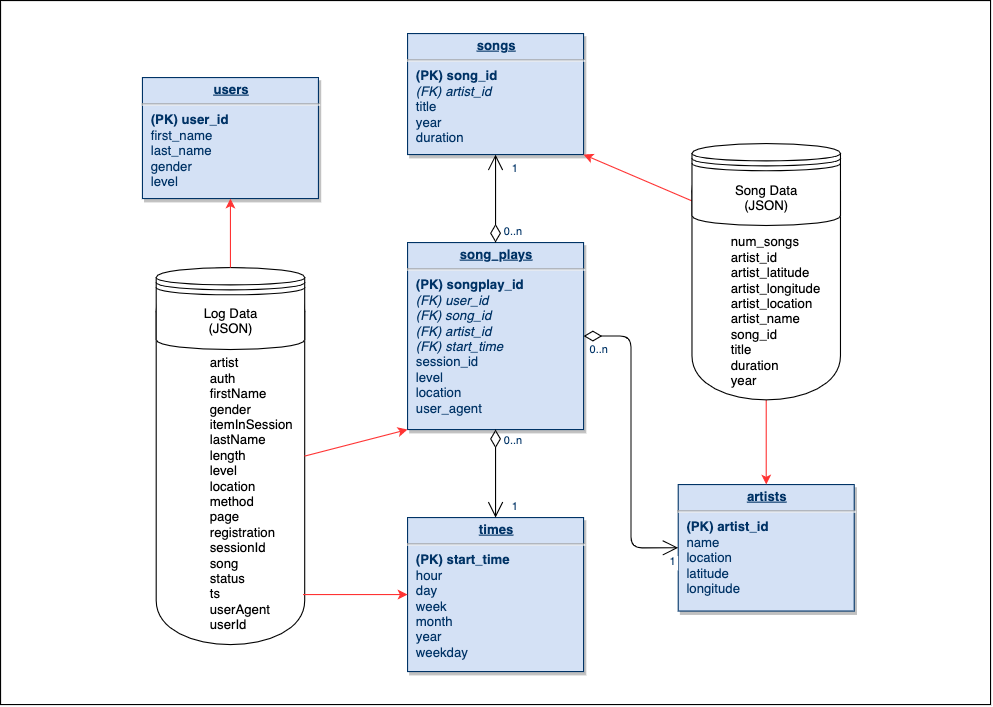

The diagram above was exported from draw.io. Its source (the exported page's mxGraphModel, read from the mxfile embedded in the PNG):
<mxGraphModel dx="2931" dy="1071" grid="1" gridSize="10" guides="1" tooltips="1" connect="1" arrows="1" fold="1" page="1" pageScale="1" pageWidth="826" pageHeight="1169" background="#ffffff" math="0" shadow="0">
  <root>
    <mxCell id="0" />
    <mxCell id="1" parent="0" />
    <mxCell id="ZzC9f8Q4f5d04EamyvJn-86" value="" style="rounded=0;whiteSpace=wrap;html=1;" vertex="1" parent="1">
      <mxGeometry x="789" y="200" width="900" height="640" as="geometry" />
    </mxCell>
    <mxCell id="ZZhfq4DNRQhWProFYdON-130" value="&lt;br&gt;&lt;br&gt;&amp;nbsp; &amp;nbsp; &amp;nbsp; &amp;nbsp; &amp;nbsp; &amp;nbsp; &amp;nbsp; artist&lt;br&gt;&amp;nbsp; &amp;nbsp; &amp;nbsp; &amp;nbsp; &amp;nbsp; &amp;nbsp; &amp;nbsp;&amp;nbsp;auth&lt;br&gt;&amp;nbsp; &amp;nbsp; &amp;nbsp; &amp;nbsp; &amp;nbsp; &amp;nbsp; &amp;nbsp;&amp;nbsp;firstName&lt;br&gt;&amp;nbsp; &amp;nbsp; &amp;nbsp; &amp;nbsp; &amp;nbsp; &amp;nbsp; &amp;nbsp;&amp;nbsp;gender&lt;br&gt;&amp;nbsp; &amp;nbsp; &amp;nbsp; &amp;nbsp; &amp;nbsp; &amp;nbsp; &amp;nbsp;&amp;nbsp;itemInSession&lt;br&gt;&amp;nbsp; &amp;nbsp; &amp;nbsp; &amp;nbsp; &amp;nbsp; &amp;nbsp; &amp;nbsp;&amp;nbsp;lastName&lt;br&gt;&amp;nbsp; &amp;nbsp; &amp;nbsp; &amp;nbsp; &amp;nbsp; &amp;nbsp; &amp;nbsp;&amp;nbsp;length&lt;br&gt;&amp;nbsp; &amp;nbsp; &amp;nbsp; &amp;nbsp; &amp;nbsp; &amp;nbsp; &amp;nbsp;&amp;nbsp;level&lt;br&gt;&amp;nbsp; &amp;nbsp; &amp;nbsp; &amp;nbsp; &amp;nbsp; &amp;nbsp; &amp;nbsp;&amp;nbsp;location&lt;br&gt;&amp;nbsp; &amp;nbsp; &amp;nbsp; &amp;nbsp; &amp;nbsp; &amp;nbsp; &amp;nbsp;&amp;nbsp;method&lt;br&gt;&amp;nbsp; &amp;nbsp; &amp;nbsp; &amp;nbsp; &amp;nbsp; &amp;nbsp; &amp;nbsp;&amp;nbsp;page&lt;br&gt;&amp;nbsp; &amp;nbsp; &amp;nbsp; &amp;nbsp; &amp;nbsp; &amp;nbsp; &amp;nbsp;&amp;nbsp;registration&lt;br&gt;&amp;nbsp; &amp;nbsp; &amp;nbsp; &amp;nbsp; &amp;nbsp; &amp;nbsp; &amp;nbsp;&amp;nbsp;sessionId&lt;br&gt;&amp;nbsp; &amp;nbsp; &amp;nbsp; &amp;nbsp; &amp;nbsp; &amp;nbsp; &amp;nbsp;&amp;nbsp;song&lt;br&gt;&amp;nbsp; &amp;nbsp; &amp;nbsp; &amp;nbsp; &amp;nbsp; &amp;nbsp; &amp;nbsp;&amp;nbsp;status&lt;br&gt;&amp;nbsp; &amp;nbsp; &amp;nbsp; &amp;nbsp; &amp;nbsp; &amp;nbsp; &amp;nbsp;&amp;nbsp;ts&lt;br&gt;&amp;nbsp; &amp;nbsp; &amp;nbsp; &amp;nbsp; &amp;nbsp; &amp;nbsp; &amp;nbsp;&amp;nbsp;userAgent&lt;br&gt;&amp;nbsp; &amp;nbsp; &amp;nbsp; &amp;nbsp; &amp;nbsp; &amp;nbsp; &amp;nbsp;&amp;nbsp;userId" style="shape=cylinder;whiteSpace=wrap;html=1;boundedLbl=1;backgroundOutline=1;align=left;" parent="1" vertex="1">
      <mxGeometry x="930.5" y="442.75" width="135" height="342.75" as="geometry" />
    </mxCell>
    <mxCell id="22" value="&lt;p style=&quot;margin: 0px ; margin-top: 4px ; text-align: center ; text-decoration: underline&quot;&gt;&lt;strong&gt;users&lt;/strong&gt;&lt;/p&gt;&lt;hr&gt;&lt;p style=&quot;margin: 0px ; margin-left: 8px&quot;&gt;&lt;b&gt;(PK) user_id&lt;/b&gt;&lt;/p&gt;&lt;p style=&quot;margin: 0px ; margin-left: 8px&quot;&gt;first_name&lt;/p&gt;&lt;p style=&quot;margin: 0px ; margin-left: 8px&quot;&gt;last_name&lt;/p&gt;&lt;p style=&quot;margin: 0px ; margin-left: 8px&quot;&gt;gender&lt;/p&gt;&lt;p style=&quot;margin: 0px ; margin-left: 8px&quot;&gt;level&lt;br&gt;&lt;/p&gt;" style="verticalAlign=top;align=left;overflow=fill;fontSize=12;fontFamily=Helvetica;html=1;strokeColor=#003366;shadow=1;fillColor=#D4E1F5;fontColor=#003366" parent="1" vertex="1">
      <mxGeometry x="918" y="270" width="160" height="110" as="geometry" />
    </mxCell>
    <mxCell id="26" value="&lt;p style=&quot;margin: 0px ; margin-top: 4px ; text-align: center ; text-decoration: underline&quot;&gt;&lt;strong&gt;times&lt;/strong&gt;&lt;/p&gt;&lt;hr&gt;&lt;p style=&quot;margin: 0px ; margin-left: 8px&quot;&gt;&lt;b&gt;(PK) start_time&lt;/b&gt;&lt;/p&gt;&lt;p style=&quot;margin: 0px ; margin-left: 8px&quot;&gt;hour&lt;/p&gt;&lt;p style=&quot;margin: 0px ; margin-left: 8px&quot;&gt;day&lt;/p&gt;&lt;p style=&quot;margin: 0px ; margin-left: 8px&quot;&gt;week&lt;/p&gt;&lt;p style=&quot;margin: 0px ; margin-left: 8px&quot;&gt;month&lt;/p&gt;&lt;p style=&quot;margin: 0px ; margin-left: 8px&quot;&gt;year&lt;/p&gt;&lt;p style=&quot;margin: 0px ; margin-left: 8px&quot;&gt;weekday&lt;br&gt;&lt;/p&gt;" style="verticalAlign=top;align=left;overflow=fill;fontSize=12;fontFamily=Helvetica;html=1;strokeColor=#003366;shadow=1;fillColor=#D4E1F5;fontColor=#003366" parent="1" vertex="1">
      <mxGeometry x="1159" y="670" width="160" height="140" as="geometry" />
    </mxCell>
    <mxCell id="27" value="&lt;p style=&quot;margin: 4px 0px 0px ; text-align: center&quot;&gt;&lt;b&gt;&lt;u&gt;song_plays&lt;/u&gt;&lt;/b&gt;&lt;br&gt;&lt;/p&gt;&lt;hr&gt;&lt;p style=&quot;margin: 0px 0px 0px 8px&quot;&gt;&lt;b&gt;(PK) songplay_id&lt;br&gt;&lt;/b&gt;&lt;/p&gt;&lt;p style=&quot;margin: 0px 0px 0px 8px&quot;&gt;&lt;i&gt;(FK) user_id&lt;/i&gt;&lt;/p&gt;&lt;p style=&quot;margin: 0px ; margin-left: 8px&quot;&gt;&lt;i&gt;(FK)&amp;nbsp;&lt;span&gt;song_id&lt;/span&gt;&lt;/i&gt;&lt;/p&gt;&lt;p style=&quot;margin: 0px ; margin-left: 8px&quot;&gt;&lt;i&gt;&lt;span&gt;(FK)&amp;nbsp;&lt;/span&gt;&lt;span&gt;artist_id&lt;/span&gt;&lt;/i&gt;&lt;/p&gt;&lt;p style=&quot;margin: 0px ; margin-left: 8px&quot;&gt;&lt;i&gt;(FK) start_time&lt;/i&gt;&lt;/p&gt;&lt;p style=&quot;margin: 0px 0px 0px 8px&quot;&gt;session_id&lt;br&gt;&lt;/p&gt;&lt;p style=&quot;margin: 0px ; margin-left: 8px&quot;&gt;&lt;span&gt;level&lt;/span&gt;&lt;br&gt;&lt;/p&gt;&lt;p style=&quot;margin: 0px ; margin-left: 8px&quot;&gt;&lt;span&gt;location&lt;/span&gt;&lt;br&gt;&lt;/p&gt;&lt;p style=&quot;margin: 0px ; margin-left: 8px&quot;&gt;user_agent&lt;br&gt;&lt;/p&gt;" style="verticalAlign=top;align=left;overflow=fill;fontSize=12;fontFamily=Helvetica;html=1;strokeColor=#003366;shadow=1;fillColor=#D4E1F5;fontColor=#003366" parent="1" vertex="1">
      <mxGeometry x="1159" y="420" width="160" height="170" as="geometry" />
    </mxCell>
    <mxCell id="30" value="&lt;p style=&quot;margin: 0px ; margin-top: 4px ; text-align: center ; text-decoration: underline&quot;&gt;&lt;strong&gt;artists&lt;/strong&gt;&lt;/p&gt;&lt;hr&gt;&lt;p style=&quot;margin: 0px ; margin-left: 8px&quot;&gt;&lt;b&gt;(PK) artist_id&lt;/b&gt;&lt;/p&gt;&lt;p style=&quot;margin: 0px ; margin-left: 8px&quot;&gt;name&lt;/p&gt;&lt;p style=&quot;margin: 0px ; margin-left: 8px&quot;&gt;location&lt;/p&gt;&lt;p style=&quot;margin: 0px ; margin-left: 8px&quot;&gt;latitude&lt;/p&gt;&lt;p style=&quot;margin: 0px ; margin-left: 8px&quot;&gt;longitude&lt;br&gt;&lt;/p&gt;" style="verticalAlign=top;align=left;overflow=fill;fontSize=12;fontFamily=Helvetica;html=1;strokeColor=#003366;shadow=1;fillColor=#D4E1F5;fontColor=#003366" parent="1" vertex="1">
      <mxGeometry x="1405.07" y="640" width="160" height="115" as="geometry" />
    </mxCell>
    <mxCell id="35" value="&lt;p style=&quot;margin: 0px ; margin-top: 4px ; text-align: center ; text-decoration: underline&quot;&gt;&lt;strong&gt;songs&lt;/strong&gt;&lt;/p&gt;&lt;hr&gt;&lt;p style=&quot;margin: 0px ; margin-left: 8px&quot;&gt;&lt;b&gt;(PK) song_id&lt;/b&gt;&lt;/p&gt;&lt;p style=&quot;margin: 0px 0px 0px 8px&quot;&gt;&lt;i&gt;(FK) artist_id&lt;/i&gt;&lt;/p&gt;&lt;p style=&quot;margin: 0px ; margin-left: 8px&quot;&gt;title&lt;/p&gt;&lt;p style=&quot;margin: 0px ; margin-left: 8px&quot;&gt;&lt;span&gt;year&lt;/span&gt;&lt;br&gt;&lt;/p&gt;&lt;p style=&quot;margin: 0px ; margin-left: 8px&quot;&gt;duration&lt;br&gt;&lt;/p&gt;" style="verticalAlign=top;align=left;overflow=fill;fontSize=12;fontFamily=Helvetica;html=1;strokeColor=#003366;shadow=1;fillColor=#D4E1F5;fontColor=#003366" parent="1" vertex="1">
      <mxGeometry x="1159" y="230" width="160" height="110" as="geometry" />
    </mxCell>
    <mxCell id="57" value="" style="endArrow=open;endSize=12;startArrow=diamondThin;startSize=14;startFill=0;edgeStyle=orthogonalEdgeStyle" parent="1" source="27" target="26" edge="1">
      <mxGeometry x="1269.36" y="180" as="geometry">
        <mxPoint x="1269.36" y="180" as="sourcePoint" />
        <mxPoint x="1429.36" y="180" as="targetPoint" />
      </mxGeometry>
    </mxCell>
    <mxCell id="58" value="0..n" style="resizable=0;align=left;verticalAlign=top;labelBackgroundColor=#ffffff;fontSize=10;strokeColor=#003366;shadow=1;fillColor=#D4E1F5;fontColor=#003366" parent="57" connectable="0" vertex="1">
      <mxGeometry x="-1" relative="1" as="geometry">
        <mxPoint x="6" y="-2" as="offset" />
      </mxGeometry>
    </mxCell>
    <mxCell id="59" value="1" style="resizable=0;align=right;verticalAlign=top;labelBackgroundColor=#ffffff;fontSize=10;strokeColor=#003366;shadow=1;fillColor=#D4E1F5;fontColor=#003366" parent="57" connectable="0" vertex="1">
      <mxGeometry x="1" relative="1" as="geometry">
        <mxPoint x="20" y="-22" as="offset" />
      </mxGeometry>
    </mxCell>
    <mxCell id="78" value="" style="endArrow=open;endSize=12;startArrow=diamondThin;startSize=14;startFill=0;edgeStyle=orthogonalEdgeStyle;entryX=0;entryY=0.5;entryDx=0;entryDy=0;" parent="1" source="27" target="30" edge="1">
      <mxGeometry x="1309.36" y="540" as="geometry">
        <mxPoint x="1309.36" y="540" as="sourcePoint" />
        <mxPoint x="1390" y="530" as="targetPoint" />
      </mxGeometry>
    </mxCell>
    <mxCell id="79" value="0..n" style="resizable=0;align=left;verticalAlign=top;labelBackgroundColor=#ffffff;fontSize=10;strokeColor=#003366;shadow=1;fillColor=#D4E1F5;fontColor=#003366" parent="78" connectable="0" vertex="1">
      <mxGeometry x="-1" relative="1" as="geometry">
        <mxPoint x="4" as="offset" />
      </mxGeometry>
    </mxCell>
    <mxCell id="80" value="1" style="resizable=0;align=right;verticalAlign=top;labelBackgroundColor=#ffffff;fontSize=10;strokeColor=#003366;shadow=1;fillColor=#D4E1F5;fontColor=#003366" parent="78" connectable="0" vertex="1">
      <mxGeometry x="1" relative="1" as="geometry">
        <mxPoint x="-4" as="offset" />
      </mxGeometry>
    </mxCell>
    <mxCell id="81" value="" style="endArrow=open;endSize=12;startArrow=diamondThin;startSize=14;startFill=0;edgeStyle=orthogonalEdgeStyle" parent="1" source="27" target="35" edge="1">
      <mxGeometry x="1119.36" y="540" as="geometry">
        <mxPoint x="1119.36" y="540" as="sourcePoint" />
        <mxPoint x="1279.36" y="540" as="targetPoint" />
      </mxGeometry>
    </mxCell>
    <mxCell id="82" value="0..n" style="resizable=0;align=left;verticalAlign=top;labelBackgroundColor=#ffffff;fontSize=10;strokeColor=#003366;shadow=1;fillColor=#D4E1F5;fontColor=#003366" parent="81" connectable="0" vertex="1">
      <mxGeometry x="-1" relative="1" as="geometry">
        <mxPoint x="6" y="-22" as="offset" />
      </mxGeometry>
    </mxCell>
    <mxCell id="83" value="1" style="resizable=0;align=right;verticalAlign=top;labelBackgroundColor=#ffffff;fontSize=10;strokeColor=#003366;shadow=1;fillColor=#D4E1F5;fontColor=#003366" parent="81" connectable="0" vertex="1">
      <mxGeometry x="1" relative="1" as="geometry">
        <mxPoint x="20" as="offset" />
      </mxGeometry>
    </mxCell>
    <mxCell id="ZZhfq4DNRQhWProFYdON-114" style="edgeStyle=orthogonalEdgeStyle;rounded=0;orthogonalLoop=1;jettySize=auto;html=1;exitX=0.5;exitY=1;exitDx=0;exitDy=0;" parent="1" source="22" target="22" edge="1">
      <mxGeometry relative="1" as="geometry" />
    </mxCell>
    <mxCell id="ZZhfq4DNRQhWProFYdON-116" value="Log Data&lt;br&gt;(JSON)" style="shape=datastore;whiteSpace=wrap;html=1;" parent="1" vertex="1">
      <mxGeometry x="930.5" y="442.75" width="135" height="74.5" as="geometry" />
    </mxCell>
    <mxCell id="ZZhfq4DNRQhWProFYdON-123" value="" style="endArrow=classic;html=1;entryX=0.5;entryY=1;entryDx=0;entryDy=0;exitX=0.5;exitY=0;exitDx=0;exitDy=0;strokeColor=#FF3333;" parent="1" source="ZZhfq4DNRQhWProFYdON-116" target="22" edge="1">
      <mxGeometry width="50" height="50" relative="1" as="geometry">
        <mxPoint x="910" y="430" as="sourcePoint" />
        <mxPoint x="960" y="700" as="targetPoint" />
      </mxGeometry>
    </mxCell>
    <mxCell id="ZZhfq4DNRQhWProFYdON-124" value="" style="endArrow=classic;html=1;entryX=0;entryY=1;entryDx=0;entryDy=0;strokeColor=#FF3333;exitX=1;exitY=0.5;exitDx=0;exitDy=0;" parent="1" source="ZZhfq4DNRQhWProFYdON-130" target="27" edge="1">
      <mxGeometry width="50" height="50" relative="1" as="geometry">
        <mxPoint x="1070" y="689" as="sourcePoint" />
        <mxPoint x="1079.9999999999998" y="590" as="targetPoint" />
      </mxGeometry>
    </mxCell>
    <mxCell id="ZZhfq4DNRQhWProFYdON-125" value="" style="endArrow=classic;html=1;entryX=0;entryY=0.5;entryDx=0;entryDy=0;strokeColor=#FF3333;" parent="1" target="26" edge="1">
      <mxGeometry width="50" height="50" relative="1" as="geometry">
        <mxPoint x="1064" y="740" as="sourcePoint" />
        <mxPoint x="1099.9999999999998" y="720" as="targetPoint" />
      </mxGeometry>
    </mxCell>
    <mxCell id="ZZhfq4DNRQhWProFYdON-126" value="" style="endArrow=classic;html=1;entryX=0.5;entryY=0;entryDx=0;entryDy=0;exitX=0.5;exitY=1;exitDx=0;exitDy=0;strokeColor=#FF3333;" parent="1" source="ZZhfq4DNRQhWProFYdON-131" target="30" edge="1">
      <mxGeometry width="50" height="50" relative="1" as="geometry">
        <mxPoint x="1484.57" y="482.25" as="sourcePoint" />
        <mxPoint x="1594.5699999999997" y="357.25" as="targetPoint" />
      </mxGeometry>
    </mxCell>
    <mxCell id="ZZhfq4DNRQhWProFYdON-127" value="" style="endArrow=classic;html=1;entryX=1;entryY=1;entryDx=0;entryDy=0;fillColor=#3399FF;strokeColor=#FF3333;exitX=0;exitY=0.7;exitDx=0;exitDy=0;" parent="1" source="ZZhfq4DNRQhWProFYdON-132" target="35" edge="1">
      <mxGeometry width="50" height="50" relative="1" as="geometry">
        <mxPoint x="1432" y="285" as="sourcePoint" />
        <mxPoint x="1409.9999999999998" y="260" as="targetPoint" />
      </mxGeometry>
    </mxCell>
    <mxCell id="ZZhfq4DNRQhWProFYdON-131" value="&lt;br&gt;&lt;br&gt;&amp;nbsp; &amp;nbsp; &amp;nbsp; &amp;nbsp; &amp;nbsp; num_songs&lt;br&gt;&amp;nbsp; &amp;nbsp; &amp;nbsp; &amp;nbsp; &amp;nbsp; artist_id&lt;br&gt;&amp;nbsp; &amp;nbsp; &amp;nbsp; &amp;nbsp; &amp;nbsp; artist_latitude&lt;br&gt;&amp;nbsp; &amp;nbsp; &amp;nbsp; &amp;nbsp; &amp;nbsp; artist_longitude&lt;br&gt;&amp;nbsp; &amp;nbsp; &amp;nbsp; &amp;nbsp; &amp;nbsp; artist_location&lt;br&gt;&amp;nbsp; &amp;nbsp; &amp;nbsp; &amp;nbsp; &amp;nbsp; artist_name&lt;br&gt;&amp;nbsp; &amp;nbsp; &amp;nbsp; &amp;nbsp; &amp;nbsp; song_id&lt;br&gt;&amp;nbsp; &amp;nbsp; &amp;nbsp; &amp;nbsp; &amp;nbsp; title&lt;br&gt;&amp;nbsp; &amp;nbsp; &amp;nbsp; &amp;nbsp; &amp;nbsp; duration&lt;br&gt;&amp;nbsp; &amp;nbsp; &amp;nbsp; &amp;nbsp; &amp;nbsp; year" style="shape=cylinder;whiteSpace=wrap;html=1;boundedLbl=1;backgroundOutline=1;align=left;" parent="1" vertex="1">
      <mxGeometry x="1417.57" y="333" width="135" height="230" as="geometry" />
    </mxCell>
    <mxCell id="ZZhfq4DNRQhWProFYdON-132" value="Song Data&lt;br&gt;(JSON)" style="shape=datastore;whiteSpace=wrap;html=1;" parent="1" vertex="1">
      <mxGeometry x="1417.57" y="330" width="135" height="74.5" as="geometry" />
    </mxCell>
  </root>
</mxGraphModel>